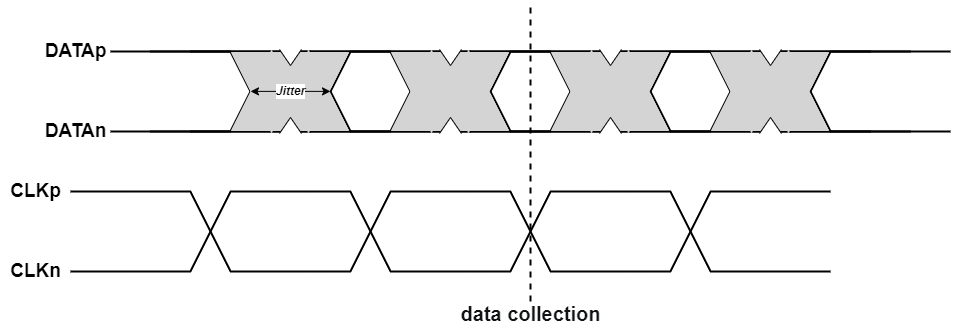

The diagram above was exported from draw.io. Its source (the exported page's mxGraphModel, read from the mxfile embedded in the PNG):
<mxGraphModel dx="-668" dy="151" grid="0" gridSize="10" guides="1" tooltips="1" connect="1" arrows="1" fold="1" page="1" pageScale="1" pageWidth="850" pageHeight="1100" background="#ffffff" math="0" shadow="0">
  <root>
    <mxCell id="0" />
    <mxCell id="1" parent="0" />
    <mxCell id="65" value="" style="endArrow=none;html=1;strokeWidth=2;fillColor=#e51400;strokeColor=#000000;rounded=0;curved=0;" parent="1" edge="1">
      <mxGeometry width="50" height="50" relative="1" as="geometry">
        <mxPoint x="1060" y="410" as="sourcePoint" />
        <mxPoint x="1820" y="410" as="targetPoint" />
        <Array as="points">
          <mxPoint x="1180" y="410" />
          <mxPoint x="1220" y="490" />
          <mxPoint x="1340" y="490" />
          <mxPoint x="1380" y="410" />
          <mxPoint x="1500" y="410" />
          <mxPoint x="1540" y="490" />
          <mxPoint x="1660" y="490" />
          <mxPoint x="1700" y="410" />
        </Array>
      </mxGeometry>
    </mxCell>
    <mxCell id="66" value="" style="endArrow=none;html=1;strokeWidth=2;fillColor=#e51400;strokeColor=#000000;rounded=0;curved=0;" parent="1" edge="1">
      <mxGeometry width="50" height="50" relative="1" as="geometry">
        <mxPoint x="1060" y="490" as="sourcePoint" />
        <mxPoint x="1820" y="490" as="targetPoint" />
        <Array as="points">
          <mxPoint x="1180" y="490" />
          <mxPoint x="1220" y="410" />
          <mxPoint x="1340" y="410" />
          <mxPoint x="1380" y="490" />
          <mxPoint x="1500" y="490" />
          <mxPoint x="1540" y="410" />
          <mxPoint x="1660" y="410" />
          <mxPoint x="1700" y="490" />
        </Array>
      </mxGeometry>
    </mxCell>
    <mxCell id="69" value="" style="endArrow=none;html=1;strokeWidth=2;fillColor=#e51400;strokeColor=#000000;rounded=0;curved=0;" parent="1" edge="1">
      <mxGeometry width="50" height="50" relative="1" as="geometry">
        <mxPoint x="1140" y="270" as="sourcePoint" />
        <mxPoint x="1900" y="270" as="targetPoint" />
        <Array as="points">
          <mxPoint x="1260" y="270" />
          <mxPoint x="1300" y="350" />
          <mxPoint x="1420" y="350" />
          <mxPoint x="1460" y="270" />
          <mxPoint x="1580" y="270" />
          <mxPoint x="1620" y="350" />
          <mxPoint x="1740" y="350" />
          <mxPoint x="1780" y="270" />
        </Array>
      </mxGeometry>
    </mxCell>
    <mxCell id="70" value="" style="endArrow=none;html=1;strokeWidth=2;fillColor=#e51400;strokeColor=#000000;rounded=0;curved=0;" parent="1" edge="1">
      <mxGeometry width="50" height="50" relative="1" as="geometry">
        <mxPoint x="1140" y="350" as="sourcePoint" />
        <mxPoint x="1900" y="350" as="targetPoint" />
        <Array as="points">
          <mxPoint x="1260" y="350" />
          <mxPoint x="1300" y="270" />
          <mxPoint x="1420" y="270" />
          <mxPoint x="1460" y="350" />
          <mxPoint x="1580" y="350" />
          <mxPoint x="1620" y="270" />
          <mxPoint x="1740" y="270" />
          <mxPoint x="1780" y="350" />
        </Array>
      </mxGeometry>
    </mxCell>
    <mxCell id="71" value="&lt;b&gt;&lt;font style=&quot;font-size: 19px;&quot;&gt;CLKp&lt;/font&gt;&lt;/b&gt;" style="text;html=1;align=center;verticalAlign=middle;resizable=0;points=[];autosize=1;strokeColor=none;fillColor=none;" parent="1" vertex="1">
      <mxGeometry x="990" y="390" width="70" height="40" as="geometry" />
    </mxCell>
    <mxCell id="72" value="&lt;b&gt;&lt;font style=&quot;font-size: 19px;&quot;&gt;CLKn&lt;/font&gt;&lt;/b&gt;" style="text;html=1;align=center;verticalAlign=middle;resizable=0;points=[];autosize=1;strokeColor=none;fillColor=none;" parent="1" vertex="1">
      <mxGeometry x="990" y="470" width="70" height="40" as="geometry" />
    </mxCell>
    <mxCell id="73" value="&lt;b&gt;&lt;font style=&quot;font-size: 19px;&quot;&gt;DATAp&lt;/font&gt;&lt;/b&gt;" style="text;html=1;align=center;verticalAlign=middle;resizable=0;points=[];autosize=1;strokeColor=none;fillColor=none;" parent="1" vertex="1">
      <mxGeometry x="1020" y="250" width="90" height="40" as="geometry" />
    </mxCell>
    <mxCell id="74" value="&lt;b&gt;&lt;font style=&quot;font-size: 19px;&quot;&gt;DATAn&lt;/font&gt;&lt;/b&gt;" style="text;html=1;align=center;verticalAlign=middle;resizable=0;points=[];autosize=1;strokeColor=none;fillColor=none;" parent="1" vertex="1">
      <mxGeometry x="1020" y="330" width="90" height="40" as="geometry" />
    </mxCell>
    <mxCell id="81" value="" style="endArrow=none;dashed=1;html=1;strokeWidth=2;" parent="1" edge="1">
      <mxGeometry width="50" height="50" relative="1" as="geometry">
        <mxPoint x="1520" y="520" as="sourcePoint" />
        <mxPoint x="1520" y="220" as="targetPoint" />
      </mxGeometry>
    </mxCell>
    <mxCell id="87" value="" style="endArrow=none;html=1;strokeWidth=2;fillColor=#e51400;strokeColor=#000000;rounded=0;curved=0;" parent="1" edge="1">
      <mxGeometry width="50" height="50" relative="1" as="geometry">
        <mxPoint x="1180" y="270" as="sourcePoint" />
        <mxPoint x="1940" y="270" as="targetPoint" />
        <Array as="points">
          <mxPoint x="1300" y="270" />
          <mxPoint x="1340" y="350" />
          <mxPoint x="1460" y="350" />
          <mxPoint x="1500" y="270" />
          <mxPoint x="1620" y="270" />
          <mxPoint x="1660" y="350" />
          <mxPoint x="1780" y="350" />
          <mxPoint x="1820" y="270" />
        </Array>
      </mxGeometry>
    </mxCell>
    <mxCell id="88" value="" style="endArrow=none;html=1;strokeWidth=2;fillColor=#e51400;strokeColor=#000000;rounded=0;curved=0;" parent="1" edge="1">
      <mxGeometry width="50" height="50" relative="1" as="geometry">
        <mxPoint x="1180" y="350" as="sourcePoint" />
        <mxPoint x="1940" y="350" as="targetPoint" />
        <Array as="points">
          <mxPoint x="1300" y="350" />
          <mxPoint x="1340" y="270" />
          <mxPoint x="1460" y="270" />
          <mxPoint x="1500" y="350" />
          <mxPoint x="1620" y="350" />
          <mxPoint x="1660" y="270" />
          <mxPoint x="1780" y="270" />
          <mxPoint x="1820" y="350" />
        </Array>
      </mxGeometry>
    </mxCell>
    <mxCell id="95" value="" style="endArrow=none;html=1;strokeWidth=2;fillColor=#e51400;strokeColor=#000000;rounded=0;curved=0;" parent="1" edge="1">
      <mxGeometry width="50" height="50" relative="1" as="geometry">
        <mxPoint x="1100" y="270" as="sourcePoint" />
        <mxPoint x="1860" y="270" as="targetPoint" />
        <Array as="points">
          <mxPoint x="1220" y="270" />
          <mxPoint x="1260" y="350" />
          <mxPoint x="1380" y="350" />
          <mxPoint x="1420" y="270" />
          <mxPoint x="1540" y="270" />
          <mxPoint x="1580" y="350" />
          <mxPoint x="1700" y="350" />
          <mxPoint x="1740" y="270" />
        </Array>
      </mxGeometry>
    </mxCell>
    <mxCell id="96" value="" style="endArrow=none;html=1;strokeWidth=2;fillColor=#e51400;strokeColor=#000000;rounded=0;curved=0;" parent="1" edge="1">
      <mxGeometry width="50" height="50" relative="1" as="geometry">
        <mxPoint x="1100" y="350" as="sourcePoint" />
        <mxPoint x="1860" y="350" as="targetPoint" />
        <Array as="points">
          <mxPoint x="1220" y="350" />
          <mxPoint x="1260" y="270" />
          <mxPoint x="1380" y="270" />
          <mxPoint x="1420" y="350" />
          <mxPoint x="1540" y="350" />
          <mxPoint x="1580" y="270" />
          <mxPoint x="1700" y="270" />
          <mxPoint x="1740" y="350" />
        </Array>
      </mxGeometry>
    </mxCell>
    <mxCell id="101" value="" style="triangle;whiteSpace=wrap;html=1;fillColor=#D4D4D4;rotation=90;gradientColor=none;" parent="1" vertex="1">
      <mxGeometry x="1700" y="270" width="80" height="80" as="geometry" />
    </mxCell>
    <mxCell id="102" value="" style="triangle;whiteSpace=wrap;html=1;fillColor=#D4D4D4;rotation=90;strokeColor=#D4D4D4;" parent="1" vertex="1">
      <mxGeometry x="1738" y="271" width="80" height="80" as="geometry" />
    </mxCell>
    <mxCell id="103" value="" style="triangle;whiteSpace=wrap;html=1;fillColor=#D4D4D4;rotation=-90;strokeColor=#D4D4D4;" parent="1" vertex="1">
      <mxGeometry x="1701" y="269" width="80" height="80" as="geometry" />
    </mxCell>
    <mxCell id="104" value="" style="triangle;whiteSpace=wrap;html=1;fillColor=#D4D4D4;rotation=90;gradientColor=none;strokeColor=#D4D4D4;" parent="1" vertex="1">
      <mxGeometry x="1701" y="271" width="80" height="80" as="geometry" />
    </mxCell>
    <mxCell id="105" value="" style="triangle;whiteSpace=wrap;html=1;fillColor=#D4D4D4;rotation=-90;strokeColor=#D4D4D4;" parent="1" vertex="1">
      <mxGeometry x="1738" y="269" width="80" height="80" as="geometry" />
    </mxCell>
    <mxCell id="116" value="" style="triangle;whiteSpace=wrap;html=1;fillColor=#D4D4D4;rotation=90;strokeColor=#D4D4D4;" parent="1" vertex="1">
      <mxGeometry x="1578" y="271" width="80" height="80" as="geometry" />
    </mxCell>
    <mxCell id="117" value="" style="triangle;whiteSpace=wrap;html=1;fillColor=#D4D4D4;rotation=-90;strokeColor=#D4D4D4;" parent="1" vertex="1">
      <mxGeometry x="1541" y="269" width="80" height="80" as="geometry" />
    </mxCell>
    <mxCell id="118" value="" style="triangle;whiteSpace=wrap;html=1;fillColor=#D4D4D4;rotation=90;gradientColor=none;strokeColor=#D4D4D4;" parent="1" vertex="1">
      <mxGeometry x="1541" y="271" width="80" height="80" as="geometry" />
    </mxCell>
    <mxCell id="119" value="" style="triangle;whiteSpace=wrap;html=1;fillColor=#D4D4D4;rotation=-90;strokeColor=#D4D4D4;" parent="1" vertex="1">
      <mxGeometry x="1578" y="269" width="80" height="80" as="geometry" />
    </mxCell>
    <mxCell id="124" value="" style="triangle;whiteSpace=wrap;html=1;fillColor=#D4D4D4;rotation=90;strokeColor=#D4D4D4;" parent="1" vertex="1">
      <mxGeometry x="1258" y="271" width="80" height="80" as="geometry" />
    </mxCell>
    <mxCell id="125" value="" style="triangle;whiteSpace=wrap;html=1;fillColor=#D4D4D4;rotation=-90;strokeColor=#D4D4D4;" parent="1" vertex="1">
      <mxGeometry x="1221" y="269" width="80" height="80" as="geometry" />
    </mxCell>
    <mxCell id="126" value="" style="triangle;whiteSpace=wrap;html=1;fillColor=#D4D4D4;rotation=90;gradientColor=none;strokeColor=#D4D4D4;" parent="1" vertex="1">
      <mxGeometry x="1221" y="271" width="80" height="80" as="geometry" />
    </mxCell>
    <mxCell id="127" value="" style="triangle;whiteSpace=wrap;html=1;fillColor=#D4D4D4;rotation=-90;strokeColor=#D4D4D4;" parent="1" vertex="1">
      <mxGeometry x="1258" y="269" width="80" height="80" as="geometry" />
    </mxCell>
    <mxCell id="128" value="" style="endArrow=classic;startArrow=classic;html=1;" parent="1" edge="1">
      <mxGeometry width="50" height="50" relative="1" as="geometry">
        <mxPoint x="1240" y="309.88" as="sourcePoint" />
        <mxPoint x="1320" y="309.88" as="targetPoint" />
      </mxGeometry>
    </mxCell>
    <mxCell id="129" value="&lt;b&gt;&lt;i&gt;&lt;font style=&quot;font-size: 12px;&quot;&gt;Jitter&lt;/font&gt;&lt;/i&gt;&lt;/b&gt;" style="edgeLabel;html=1;align=center;verticalAlign=middle;resizable=0;points=[];" parent="128" vertex="1" connectable="0">
      <mxGeometry x="0.0058" relative="1" as="geometry">
        <mxPoint as="offset" />
      </mxGeometry>
    </mxCell>
    <mxCell id="130" value="&lt;span style=&quot;color: rgb(16, 18, 20); font-variant-ligatures: none; text-align: start; white-space-collapse: preserve; background-color: rgb(255, 255, 255);&quot;&gt;&lt;font face=&quot;Helvetica&quot; style=&quot;font-size: 20px;&quot;&gt;&lt;b style=&quot;&quot;&gt;data collection&lt;/b&gt;&lt;/font&gt;&lt;/span&gt;" style="text;html=1;align=center;verticalAlign=middle;resizable=0;points=[];autosize=1;strokeColor=none;fillColor=none;" parent="1" vertex="1">
      <mxGeometry x="1440" y="512" width="160" height="40" as="geometry" />
    </mxCell>
    <mxCell id="139" value="" style="triangle;whiteSpace=wrap;html=1;fillColor=#D4D4D4;rotation=90;strokeColor=#D4D4D4;" parent="1" vertex="1">
      <mxGeometry x="1418" y="271" width="80" height="80" as="geometry" />
    </mxCell>
    <mxCell id="140" value="" style="triangle;whiteSpace=wrap;html=1;fillColor=#D4D4D4;rotation=-90;strokeColor=#D4D4D4;" parent="1" vertex="1">
      <mxGeometry x="1381" y="269" width="80" height="80" as="geometry" />
    </mxCell>
    <mxCell id="141" value="" style="triangle;whiteSpace=wrap;html=1;fillColor=#D4D4D4;rotation=90;gradientColor=none;strokeColor=#D4D4D4;" parent="1" vertex="1">
      <mxGeometry x="1381" y="271" width="80" height="80" as="geometry" />
    </mxCell>
    <mxCell id="142" value="" style="triangle;whiteSpace=wrap;html=1;fillColor=#D4D4D4;rotation=-90;strokeColor=#D4D4D4;" parent="1" vertex="1">
      <mxGeometry x="1418" y="269" width="80" height="80" as="geometry" />
    </mxCell>
    <mxCell id="172" value="" style="shape=trapezoid;perimeter=trapezoidPerimeter;whiteSpace=wrap;html=1;fixedSize=1;strokeColor=none;rotation=-180;" parent="1" vertex="1">
      <mxGeometry x="1269" y="268" width="22" height="16" as="geometry" />
    </mxCell>
    <mxCell id="173" style="edgeStyle=none;html=1;exitX=1;exitY=1;exitDx=0;exitDy=0;entryX=0.5;entryY=0;entryDx=0;entryDy=0;endArrow=none;endFill=0;" parent="1" source="172" target="172" edge="1">
      <mxGeometry relative="1" as="geometry" />
    </mxCell>
    <mxCell id="174" style="edgeStyle=none;html=1;exitX=0;exitY=1;exitDx=0;exitDy=0;entryX=0.5;entryY=0;entryDx=0;entryDy=0;endArrow=none;endFill=0;" parent="1" source="172" target="172" edge="1">
      <mxGeometry relative="1" as="geometry" />
    </mxCell>
    <mxCell id="188" value="" style="shape=trapezoid;perimeter=trapezoidPerimeter;whiteSpace=wrap;html=1;fixedSize=1;strokeColor=none;rotation=0;" parent="1" vertex="1">
      <mxGeometry x="1269" y="336" width="22" height="16" as="geometry" />
    </mxCell>
    <mxCell id="189" style="edgeStyle=none;html=1;exitX=1;exitY=1;exitDx=0;exitDy=0;entryX=0.5;entryY=0;entryDx=0;entryDy=0;endArrow=none;endFill=0;" parent="1" source="188" target="188" edge="1">
      <mxGeometry relative="1" as="geometry" />
    </mxCell>
    <mxCell id="190" style="edgeStyle=none;html=1;exitX=0;exitY=1;exitDx=0;exitDy=0;entryX=0.5;entryY=0;entryDx=0;entryDy=0;endArrow=none;endFill=0;" parent="1" source="188" target="188" edge="1">
      <mxGeometry relative="1" as="geometry" />
    </mxCell>
    <mxCell id="195" value="" style="shape=trapezoid;perimeter=trapezoidPerimeter;whiteSpace=wrap;html=1;fixedSize=1;strokeColor=none;rotation=0;" parent="1" vertex="1">
      <mxGeometry x="1429" y="336" width="22" height="16" as="geometry" />
    </mxCell>
    <mxCell id="196" style="edgeStyle=none;html=1;exitX=0;exitY=1;exitDx=0;exitDy=0;entryX=0.5;entryY=0;entryDx=0;entryDy=0;endArrow=none;endFill=0;" parent="1" source="195" target="195" edge="1">
      <mxGeometry relative="1" as="geometry" />
    </mxCell>
    <mxCell id="197" style="edgeStyle=none;html=1;exitX=1;exitY=1;exitDx=0;exitDy=0;entryX=0.5;entryY=0;entryDx=0;entryDy=0;endArrow=none;endFill=0;" parent="1" source="195" target="195" edge="1">
      <mxGeometry relative="1" as="geometry" />
    </mxCell>
    <mxCell id="201" value="" style="shape=trapezoid;perimeter=trapezoidPerimeter;whiteSpace=wrap;html=1;fixedSize=1;strokeColor=none;rotation=-180;" parent="1" vertex="1">
      <mxGeometry x="1429" y="268" width="22" height="16" as="geometry" />
    </mxCell>
    <mxCell id="202" style="edgeStyle=none;html=1;exitX=1;exitY=1;exitDx=0;exitDy=0;entryX=0.5;entryY=0;entryDx=0;entryDy=0;endArrow=none;endFill=0;" parent="1" source="201" target="201" edge="1">
      <mxGeometry relative="1" as="geometry" />
    </mxCell>
    <mxCell id="203" style="edgeStyle=none;html=1;exitX=0;exitY=1;exitDx=0;exitDy=0;entryX=0.5;entryY=0;entryDx=0;entryDy=0;endArrow=none;endFill=0;" parent="1" source="201" target="201" edge="1">
      <mxGeometry relative="1" as="geometry" />
    </mxCell>
    <mxCell id="204" value="" style="shape=trapezoid;perimeter=trapezoidPerimeter;whiteSpace=wrap;html=1;fixedSize=1;strokeColor=none;rotation=0;" parent="1" vertex="1">
      <mxGeometry x="1589" y="336" width="22" height="16" as="geometry" />
    </mxCell>
    <mxCell id="205" style="edgeStyle=none;html=1;exitX=0;exitY=1;exitDx=0;exitDy=0;entryX=0.5;entryY=0;entryDx=0;entryDy=0;endArrow=none;endFill=0;" parent="1" source="204" target="204" edge="1">
      <mxGeometry relative="1" as="geometry" />
    </mxCell>
    <mxCell id="206" style="edgeStyle=none;html=1;exitX=1;exitY=1;exitDx=0;exitDy=0;entryX=0.5;entryY=0;entryDx=0;entryDy=0;endArrow=none;endFill=0;" parent="1" source="204" target="204" edge="1">
      <mxGeometry relative="1" as="geometry" />
    </mxCell>
    <mxCell id="207" value="" style="shape=trapezoid;perimeter=trapezoidPerimeter;whiteSpace=wrap;html=1;fixedSize=1;strokeColor=none;rotation=-180;" parent="1" vertex="1">
      <mxGeometry x="1589" y="268" width="22" height="16" as="geometry" />
    </mxCell>
    <mxCell id="208" style="edgeStyle=none;html=1;exitX=1;exitY=1;exitDx=0;exitDy=0;entryX=0.5;entryY=0;entryDx=0;entryDy=0;endArrow=none;endFill=0;" parent="1" source="207" target="207" edge="1">
      <mxGeometry relative="1" as="geometry" />
    </mxCell>
    <mxCell id="209" style="edgeStyle=none;html=1;exitX=0;exitY=1;exitDx=0;exitDy=0;entryX=0.5;entryY=0;entryDx=0;entryDy=0;endArrow=none;endFill=0;" parent="1" source="207" target="207" edge="1">
      <mxGeometry relative="1" as="geometry" />
    </mxCell>
    <mxCell id="210" value="" style="shape=trapezoid;perimeter=trapezoidPerimeter;whiteSpace=wrap;html=1;fixedSize=1;strokeColor=none;rotation=0;" parent="1" vertex="1">
      <mxGeometry x="1749" y="336" width="22" height="16" as="geometry" />
    </mxCell>
    <mxCell id="211" style="edgeStyle=none;html=1;exitX=0;exitY=1;exitDx=0;exitDy=0;entryX=0.5;entryY=0;entryDx=0;entryDy=0;endArrow=none;endFill=0;" parent="1" source="210" target="210" edge="1">
      <mxGeometry relative="1" as="geometry" />
    </mxCell>
    <mxCell id="212" style="edgeStyle=none;html=1;exitX=1;exitY=1;exitDx=0;exitDy=0;entryX=0.5;entryY=0;entryDx=0;entryDy=0;endArrow=none;endFill=0;" parent="1" source="210" target="210" edge="1">
      <mxGeometry relative="1" as="geometry" />
    </mxCell>
    <mxCell id="213" value="" style="shape=trapezoid;perimeter=trapezoidPerimeter;whiteSpace=wrap;html=1;fixedSize=1;strokeColor=none;rotation=-180;" parent="1" vertex="1">
      <mxGeometry x="1749" y="268" width="22" height="16" as="geometry" />
    </mxCell>
    <mxCell id="214" style="edgeStyle=none;html=1;exitX=1;exitY=1;exitDx=0;exitDy=0;entryX=0.5;entryY=0;entryDx=0;entryDy=0;endArrow=none;endFill=0;" parent="1" source="213" target="213" edge="1">
      <mxGeometry relative="1" as="geometry" />
    </mxCell>
    <mxCell id="215" style="edgeStyle=none;html=1;exitX=0;exitY=1;exitDx=0;exitDy=0;entryX=0.5;entryY=0;entryDx=0;entryDy=0;endArrow=none;endFill=0;" parent="1" source="213" target="213" edge="1">
      <mxGeometry relative="1" as="geometry" />
    </mxCell>
  </root>
</mxGraphModel>